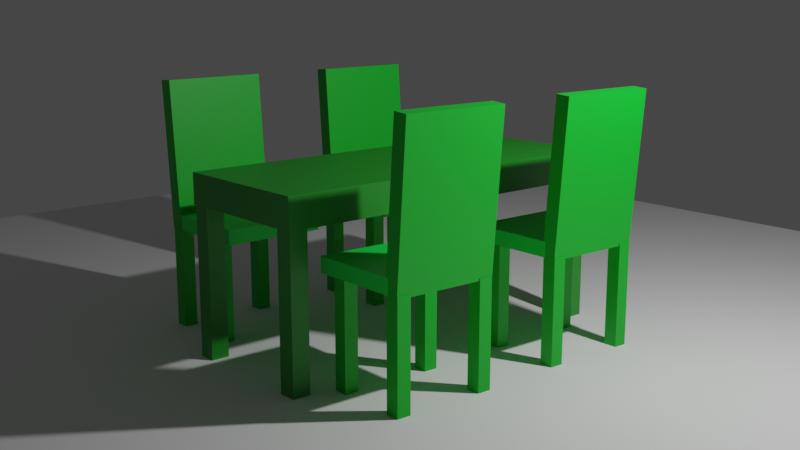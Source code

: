 # Source: Table.blend  (saved by Blender 2.80.75; exported with 4.5.12 LTS)
import bpy
from mathutils import Matrix  # noqa: F401  (used for matrix-valued properties, if any)

bpy.ops.wm.read_factory_settings(use_empty=True)
scene = bpy.context.scene
scene.name = 'Scene'

# ---- collections
col_collection = bpy.data.collections.new('Collection'); scene.collection.children.link(col_collection)
col_chair1 = bpy.data.collections.new('Chair1'); scene.collection.children.link(col_chair1)
col_chair2 = bpy.data.collections.new('Chair2'); scene.collection.children.link(col_chair2)
col_chair3 = bpy.data.collections.new('Chair3'); scene.collection.children.link(col_chair3)
col_chair4 = bpy.data.collections.new('Chair4'); scene.collection.children.link(col_chair4)
col_table = bpy.data.collections.new('Table'); scene.collection.children.link(col_table)

# ---- materials (node trees are filled in below, after node groups)
mat_chairwood = bpy.data.materials.new('ChairWood')
mat_chairsit = bpy.data.materials.new('ChairSit')
mat_wood = bpy.data.materials.new('Wood')

# ---- material node trees
mat_chairwood.use_nodes = True; mat_chairwood.node_tree.nodes.clear()
_N = mat_chairwood.node_tree.nodes; _L = mat_chairwood.node_tree.links
n0 = _N.new('ShaderNodeOutputMaterial'); n0.name = 'Material Output'; n0.location = (300, 300)
n1 = _N.new('ShaderNodeBsdfPrincipled'); n1.name = 'Principled BSDF'; n1.location = (10, 300)
n1.distribution = 'GGX'
n1.subsurface_method = 'BURLEY'
n1.inputs[0].default_value = (0.0, 0.4575, 0.01778, 1.0)
n1.inputs[3].default_value = 1.45
n1.inputs[27].default_value = (0.0, 0.0, 0.0, 1.0)
n1.inputs[28].default_value = 1.0
_L.new(n1.outputs[0], n0.inputs[0])
n0.is_active_output = True
mat_chairsit.use_nodes = True; mat_chairsit.node_tree.nodes.clear()
_N = mat_chairsit.node_tree.nodes; _L = mat_chairsit.node_tree.links
n0 = _N.new('ShaderNodeOutputMaterial'); n0.name = 'Material Output'; n0.location = (300, 300)
n1 = _N.new('ShaderNodeBsdfPrincipled'); n1.name = 'Principled BSDF'; n1.location = (10, 300)
n1.distribution = 'GGX'
n1.subsurface_method = 'BURLEY'
n1.inputs[0].default_value = (0.006826, 0.8, 0.07771, 1.0)
n1.inputs[3].default_value = 1.45
n1.inputs[27].default_value = (0.0, 0.0, 0.0, 1.0)
n1.inputs[28].default_value = 1.0
_L.new(n1.outputs[0], n0.inputs[0])
n0.is_active_output = True
mat_wood.use_nodes = True; mat_wood.node_tree.nodes.clear()
_N = mat_wood.node_tree.nodes; _L = mat_wood.node_tree.links
n0 = _N.new('ShaderNodeOutputMaterial'); n0.name = 'Material Output'; n0.location = (300, 300)
n1 = _N.new('ShaderNodeBsdfPrincipled'); n1.name = 'Principled BSDF'; n1.location = (10, 300)
n1.distribution = 'GGX'
n1.subsurface_method = 'BURLEY'
n1.inputs[0].default_value = (0.0, 0.2529, 0.002632, 1.0)
n1.inputs[3].default_value = 1.45
n1.inputs[13].default_value = 1.0
n1.inputs[27].default_value = (0.0, 0.0, 0.0, 1.0)
n1.inputs[28].default_value = 1.0
_L.new(n1.outputs[0], n0.inputs[0])
n0.is_active_output = True

# ---- world
world_world = bpy.data.worlds.new('World'); scene.world = world_world
world_world.use_nodes = True; world_world.node_tree.nodes.clear()
_N = world_world.node_tree.nodes; _L = world_world.node_tree.links
n0 = _N.new('ShaderNodeOutputWorld'); n0.name = 'World Output'; n0.location = (300, 300)
n1 = _N.new('ShaderNodeBackground'); n1.name = 'Background'; n1.location = (10, 300)
n1.inputs[0].default_value = (0.05088, 0.05088, 0.05088, 1.0)
_L.new(n1.outputs[0], n0.inputs[0])
n0.is_active_output = True
world_world.color = (0.05088, 0.05088, 0.05088)
world_world.use_sun_shadow = False
world_world.sun_shadow_jitter_overblur = 0.0

# ---- cameras
cam_camera = bpy.data.cameras.new('Camera')
cam_camera.clip_end = 100.0
cam_camera.ortho_scale = 7.314

# ---- lights
light_light = bpy.data.lights.new('Light', 'POINT')
light_light.transmission_factor = 0.0
light_light.energy = 1000.0
light_light.shadow_soft_size = 0.1
light_light.shadow_maximum_resolution = 0.006
light_light.use_absolute_resolution = True

# ---- meshes
me_plane = bpy.data.meshes.new('Plane')
me_plane.from_pydata([(-1.0, -1.0, 0.0), (1.0, -1.0, 0.0), (-1.0, 1.0, 0.0), (1.0, 1.0, 0.0)], [], [(0, 1, 3, 2)])
_uv = me_plane.uv_layers.new(name='UVMap')
_uv.uv.foreach_set('vector', [0.0, 0.0, 1.0, 0.0, 1.0, 1.0, 0.0, 1.0])
me_plane.use_remesh_preserve_volume = False
me_plane.use_remesh_preserve_attributes = False
me_plane.use_mirror_vertex_groups = False
me_plane.update()
me_cube = bpy.data.meshes.new('Cube')
me_cube.from_pydata([(1.0, 1.0, 1.0), (1.0, 1.0, -1.0), (1.0, -1.0, 1.0), (1.0, -1.0, -1.0), (-1.0, 1.0, 1.0), (-1.0, 1.0, -1.0), (-1.0, -1.0, 1.0), (-1.0, -1.0, -1.0)], [], [(0, 4, 6, 2), (3, 2, 6, 7), (7, 6, 4, 5), (5, 1, 3, 7), (1, 0, 2, 3), (5, 4, 0, 1)])
_uv = me_cube.uv_layers.new(name='UVMap')
_uv.uv.foreach_set('vector', [0.375, 0.0, 0.625, 0.0, 0.625, 0.25, 0.375, 0.25, 0.375, 0.25, 0.625, 0.25, 0.625, 0.5, 0.375, 0.5, 0.375, 0.5, 0.625, 0.5, 0.625, 0.75, 0.375, 0.75, 0.375, 0.75, 0.625, 0.75, 0.625, 1.0, 0.375, 1.0, 0.125, 0.5, 0.375, 0.5, 0.375, 0.75, 0.125, 0.75, 0.625, 0.5, 0.875, 0.5, 0.875, 0.75, 0.625, 0.75])
me_cube.materials.append(mat_chairwood)
me_cube.use_remesh_preserve_volume = False
me_cube.use_remesh_preserve_attributes = False
me_cube.use_mirror_vertex_groups = False
me_cube.update()
me_cube_001 = bpy.data.meshes.new('Cube.001')
me_cube_001.from_pydata([(1.0, 1.0, 1.0), (1.0, 1.0, -1.0), (1.0, -1.0, 1.0), (1.0, -1.0, -1.0), (-1.0, 1.0, 1.0), (-1.0, 1.0, -1.0), (-1.0, -1.0, 1.0), (-1.0, -1.0, -1.0)], [], [(0, 4, 6, 2), (3, 2, 6, 7), (7, 6, 4, 5), (5, 1, 3, 7), (1, 0, 2, 3), (5, 4, 0, 1)])
_uv = me_cube_001.uv_layers.new(name='UVMap')
_uv.uv.foreach_set('vector', [0.375, 0.0, 0.625, 0.0, 0.625, 0.25, 0.375, 0.25, 0.375, 0.25, 0.625, 0.25, 0.625, 0.5, 0.375, 0.5, 0.375, 0.5, 0.625, 0.5, 0.625, 0.75, 0.375, 0.75, 0.375, 0.75, 0.625, 0.75, 0.625, 1.0, 0.375, 1.0, 0.125, 0.5, 0.375, 0.5, 0.375, 0.75, 0.125, 0.75, 0.625, 0.5, 0.875, 0.5, 0.875, 0.75, 0.625, 0.75])
me_cube_001.materials.append(mat_chairsit)
me_cube_001.use_remesh_preserve_volume = False
me_cube_001.use_remesh_preserve_attributes = False
me_cube_001.use_mirror_vertex_groups = False
me_cube_001.update()
me_cube_002 = bpy.data.meshes.new('Cube.002')
me_cube_002.from_pydata([(-1.0, -1.0, -1.0), (-1.0, -1.0, 1.0), (-1.0, 1.0, -1.0), (-1.0, 1.0, 1.0), (1.0, -1.0, -1.0), (1.0, -1.0, 1.0), (1.0, 1.0, -1.0), (1.0, 1.0, 1.0)], [], [(0, 1, 3, 2), (2, 3, 7, 6), (6, 7, 5, 4), (4, 5, 1, 0), (2, 6, 4, 0), (7, 3, 1, 5)])
_uv = me_cube_002.uv_layers.new(name='UVMap')
_uv.uv.foreach_set('vector', [0.375, 0.0, 0.625, 0.0, 0.625, 0.25, 0.375, 0.25, 0.375, 0.25, 0.625, 0.25, 0.625, 0.5, 0.375, 0.5, 0.375, 0.5, 0.625, 0.5, 0.625, 0.75, 0.375, 0.75, 0.375, 0.75, 0.625, 0.75, 0.625, 1.0, 0.375, 1.0, 0.125, 0.5, 0.375, 0.5, 0.375, 0.75, 0.125, 0.75, 0.625, 0.5, 0.875, 0.5, 0.875, 0.75, 0.625, 0.75])
me_cube_002.materials.append(mat_chairwood)
me_cube_002.use_remesh_preserve_volume = False
me_cube_002.use_remesh_preserve_attributes = False
me_cube_002.use_mirror_vertex_groups = False
me_cube_002.update()
me_cube_003 = bpy.data.meshes.new('Cube.003')
me_cube_003.from_pydata([(-1.0, -1.0, -1.0), (-1.0, -1.0, 1.0), (-1.0, 1.0, -1.0), (-1.0, 1.0, 1.0), (1.0, -1.0, -1.0), (1.0, -1.0, 1.0), (1.0, 1.0, -1.0), (1.0, 1.0, 1.0)], [], [(0, 1, 3, 2), (2, 3, 7, 6), (6, 7, 5, 4), (4, 5, 1, 0), (2, 6, 4, 0), (7, 3, 1, 5)])
_uv = me_cube_003.uv_layers.new(name='UVMap')
_uv.uv.foreach_set('vector', [0.375, 0.0, 0.625, 0.0, 0.625, 0.25, 0.375, 0.25, 0.375, 0.25, 0.625, 0.25, 0.625, 0.5, 0.375, 0.5, 0.375, 0.5, 0.625, 0.5, 0.625, 0.75, 0.375, 0.75, 0.375, 0.75, 0.625, 0.75, 0.625, 1.0, 0.375, 1.0, 0.125, 0.5, 0.375, 0.5, 0.375, 0.75, 0.125, 0.75, 0.625, 0.5, 0.875, 0.5, 0.875, 0.75, 0.625, 0.75])
me_cube_003.materials.append(mat_chairwood)
me_cube_003.use_remesh_preserve_volume = False
me_cube_003.use_remesh_preserve_attributes = False
me_cube_003.use_mirror_vertex_groups = False
me_cube_003.update()
me_cube_004 = bpy.data.meshes.new('Cube.004')
me_cube_004.from_pydata([(-1.0, -1.0, -1.0), (-1.0, -1.0, 1.0), (-1.0, 1.0, -1.0), (-1.0, 1.0, 1.0), (1.0, -1.0, -1.0), (1.0, -1.0, 1.0), (1.0, 1.0, -1.0), (1.0, 1.0, 1.0)], [], [(0, 1, 3, 2), (2, 3, 7, 6), (6, 7, 5, 4), (4, 5, 1, 0), (2, 6, 4, 0), (7, 3, 1, 5)])
_uv = me_cube_004.uv_layers.new(name='UVMap')
_uv.uv.foreach_set('vector', [0.375, 0.0, 0.625, 0.0, 0.625, 0.25, 0.375, 0.25, 0.375, 0.25, 0.625, 0.25, 0.625, 0.5, 0.375, 0.5, 0.375, 0.5, 0.625, 0.5, 0.625, 0.75, 0.375, 0.75, 0.375, 0.75, 0.625, 0.75, 0.625, 1.0, 0.375, 1.0, 0.125, 0.5, 0.375, 0.5, 0.375, 0.75, 0.125, 0.75, 0.625, 0.5, 0.875, 0.5, 0.875, 0.75, 0.625, 0.75])
me_cube_004.materials.append(mat_chairwood)
me_cube_004.use_remesh_preserve_volume = False
me_cube_004.use_remesh_preserve_attributes = False
me_cube_004.use_mirror_vertex_groups = False
me_cube_004.update()
me_cube_005 = bpy.data.meshes.new('Cube.005')
me_cube_005.from_pydata([(-1.0, -1.0, -1.0), (-1.0, -1.0, 1.0), (-1.0, 1.0, -1.0), (-1.0, 1.0, 1.0), (1.0, -1.0, -1.0), (1.0, -1.0, 1.0), (1.0, 1.0, -1.0), (1.0, 1.0, 1.0)], [], [(0, 1, 3, 2), (2, 3, 7, 6), (6, 7, 5, 4), (4, 5, 1, 0), (2, 6, 4, 0), (7, 3, 1, 5)])
_uv = me_cube_005.uv_layers.new(name='UVMap')
_uv.uv.foreach_set('vector', [0.375, 0.0, 0.625, 0.0, 0.625, 0.25, 0.375, 0.25, 0.375, 0.25, 0.625, 0.25, 0.625, 0.5, 0.375, 0.5, 0.375, 0.5, 0.625, 0.5, 0.625, 0.75, 0.375, 0.75, 0.375, 0.75, 0.625, 0.75, 0.625, 1.0, 0.375, 1.0, 0.125, 0.5, 0.375, 0.5, 0.375, 0.75, 0.125, 0.75, 0.625, 0.5, 0.875, 0.5, 0.875, 0.75, 0.625, 0.75])
me_cube_005.materials.append(mat_chairwood)
me_cube_005.use_remesh_preserve_volume = False
me_cube_005.use_remesh_preserve_attributes = False
me_cube_005.use_mirror_vertex_groups = False
me_cube_005.update()
me_cube_011 = bpy.data.meshes.new('Cube.011')
me_cube_011.from_pydata([(1.0, 1.0, 1.0), (1.0, 1.0, -1.0), (1.0, -1.0, 1.0), (1.0, -1.0, -1.0), (-1.0, 1.0, 1.0), (-1.0, 1.0, -1.0), (-1.0, -1.0, 1.0), (-1.0, -1.0, -1.0)], [], [(0, 4, 6, 2), (3, 2, 6, 7), (7, 6, 4, 5), (5, 1, 3, 7), (1, 0, 2, 3), (5, 4, 0, 1)])
_uv = me_cube_011.uv_layers.new(name='UVMap')
_uv.uv.foreach_set('vector', [0.375, 0.0, 0.625, 0.0, 0.625, 0.25, 0.375, 0.25, 0.375, 0.25, 0.625, 0.25, 0.625, 0.5, 0.375, 0.5, 0.375, 0.5, 0.625, 0.5, 0.625, 0.75, 0.375, 0.75, 0.375, 0.75, 0.625, 0.75, 0.625, 1.0, 0.375, 1.0, 0.125, 0.5, 0.375, 0.5, 0.375, 0.75, 0.125, 0.75, 0.625, 0.5, 0.875, 0.5, 0.875, 0.75, 0.625, 0.75])
me_cube_011.materials.append(mat_chairwood)
me_cube_011.use_remesh_preserve_volume = False
me_cube_011.use_remesh_preserve_attributes = False
me_cube_011.use_mirror_vertex_groups = False
me_cube_011.update()
me_cube_012 = bpy.data.meshes.new('Cube.012')
me_cube_012.from_pydata([(1.0, 1.0, 1.0), (1.0, 1.0, -1.0), (1.0, -1.0, 1.0), (1.0, -1.0, -1.0), (-1.0, 1.0, 1.0), (-1.0, 1.0, -1.0), (-1.0, -1.0, 1.0), (-1.0, -1.0, -1.0)], [], [(0, 4, 6, 2), (3, 2, 6, 7), (7, 6, 4, 5), (5, 1, 3, 7), (1, 0, 2, 3), (5, 4, 0, 1)])
_uv = me_cube_012.uv_layers.new(name='UVMap')
_uv.uv.foreach_set('vector', [0.375, 0.0, 0.625, 0.0, 0.625, 0.25, 0.375, 0.25, 0.375, 0.25, 0.625, 0.25, 0.625, 0.5, 0.375, 0.5, 0.375, 0.5, 0.625, 0.5, 0.625, 0.75, 0.375, 0.75, 0.375, 0.75, 0.625, 0.75, 0.625, 1.0, 0.375, 1.0, 0.125, 0.5, 0.375, 0.5, 0.375, 0.75, 0.125, 0.75, 0.625, 0.5, 0.875, 0.5, 0.875, 0.75, 0.625, 0.75])
me_cube_012.materials.append(mat_chairsit)
me_cube_012.use_remesh_preserve_volume = False
me_cube_012.use_remesh_preserve_attributes = False
me_cube_012.use_mirror_vertex_groups = False
me_cube_012.update()
me_cube_013 = bpy.data.meshes.new('Cube.013')
me_cube_013.from_pydata([(-1.0, -1.0, -1.0), (-1.0, -1.0, 1.0), (-1.0, 1.0, -1.0), (-1.0, 1.0, 1.0), (1.0, -1.0, -1.0), (1.0, -1.0, 1.0), (1.0, 1.0, -1.0), (1.0, 1.0, 1.0)], [], [(0, 1, 3, 2), (2, 3, 7, 6), (6, 7, 5, 4), (4, 5, 1, 0), (2, 6, 4, 0), (7, 3, 1, 5)])
_uv = me_cube_013.uv_layers.new(name='UVMap')
_uv.uv.foreach_set('vector', [0.375, 0.0, 0.625, 0.0, 0.625, 0.25, 0.375, 0.25, 0.375, 0.25, 0.625, 0.25, 0.625, 0.5, 0.375, 0.5, 0.375, 0.5, 0.625, 0.5, 0.625, 0.75, 0.375, 0.75, 0.375, 0.75, 0.625, 0.75, 0.625, 1.0, 0.375, 1.0, 0.125, 0.5, 0.375, 0.5, 0.375, 0.75, 0.125, 0.75, 0.625, 0.5, 0.875, 0.5, 0.875, 0.75, 0.625, 0.75])
me_cube_013.materials.append(mat_chairwood)
me_cube_013.use_remesh_preserve_volume = False
me_cube_013.use_remesh_preserve_attributes = False
me_cube_013.use_mirror_vertex_groups = False
me_cube_013.update()
me_cube_014 = bpy.data.meshes.new('Cube.014')
me_cube_014.from_pydata([(-1.0, -1.0, -1.0), (-1.0, -1.0, 1.0), (-1.0, 1.0, -1.0), (-1.0, 1.0, 1.0), (1.0, -1.0, -1.0), (1.0, -1.0, 1.0), (1.0, 1.0, -1.0), (1.0, 1.0, 1.0)], [], [(0, 1, 3, 2), (2, 3, 7, 6), (6, 7, 5, 4), (4, 5, 1, 0), (2, 6, 4, 0), (7, 3, 1, 5)])
_uv = me_cube_014.uv_layers.new(name='UVMap')
_uv.uv.foreach_set('vector', [0.375, 0.0, 0.625, 0.0, 0.625, 0.25, 0.375, 0.25, 0.375, 0.25, 0.625, 0.25, 0.625, 0.5, 0.375, 0.5, 0.375, 0.5, 0.625, 0.5, 0.625, 0.75, 0.375, 0.75, 0.375, 0.75, 0.625, 0.75, 0.625, 1.0, 0.375, 1.0, 0.125, 0.5, 0.375, 0.5, 0.375, 0.75, 0.125, 0.75, 0.625, 0.5, 0.875, 0.5, 0.875, 0.75, 0.625, 0.75])
me_cube_014.materials.append(mat_chairwood)
me_cube_014.use_remesh_preserve_volume = False
me_cube_014.use_remesh_preserve_attributes = False
me_cube_014.use_mirror_vertex_groups = False
me_cube_014.update()
me_cube_015 = bpy.data.meshes.new('Cube.015')
me_cube_015.from_pydata([(-1.0, -1.0, -1.0), (-1.0, -1.0, 1.0), (-1.0, 1.0, -1.0), (-1.0, 1.0, 1.0), (1.0, -1.0, -1.0), (1.0, -1.0, 1.0), (1.0, 1.0, -1.0), (1.0, 1.0, 1.0)], [], [(0, 1, 3, 2), (2, 3, 7, 6), (6, 7, 5, 4), (4, 5, 1, 0), (2, 6, 4, 0), (7, 3, 1, 5)])
_uv = me_cube_015.uv_layers.new(name='UVMap')
_uv.uv.foreach_set('vector', [0.375, 0.0, 0.625, 0.0, 0.625, 0.25, 0.375, 0.25, 0.375, 0.25, 0.625, 0.25, 0.625, 0.5, 0.375, 0.5, 0.375, 0.5, 0.625, 0.5, 0.625, 0.75, 0.375, 0.75, 0.375, 0.75, 0.625, 0.75, 0.625, 1.0, 0.375, 1.0, 0.125, 0.5, 0.375, 0.5, 0.375, 0.75, 0.125, 0.75, 0.625, 0.5, 0.875, 0.5, 0.875, 0.75, 0.625, 0.75])
me_cube_015.materials.append(mat_chairwood)
me_cube_015.use_remesh_preserve_volume = False
me_cube_015.use_remesh_preserve_attributes = False
me_cube_015.use_mirror_vertex_groups = False
me_cube_015.update()
me_cube_016 = bpy.data.meshes.new('Cube.016')
me_cube_016.from_pydata([(-1.0, -1.0, -1.0), (-1.0, -1.0, 1.0), (-1.0, 1.0, -1.0), (-1.0, 1.0, 1.0), (1.0, -1.0, -1.0), (1.0, -1.0, 1.0), (1.0, 1.0, -1.0), (1.0, 1.0, 1.0)], [], [(0, 1, 3, 2), (2, 3, 7, 6), (6, 7, 5, 4), (4, 5, 1, 0), (2, 6, 4, 0), (7, 3, 1, 5)])
_uv = me_cube_016.uv_layers.new(name='UVMap')
_uv.uv.foreach_set('vector', [0.375, 0.0, 0.625, 0.0, 0.625, 0.25, 0.375, 0.25, 0.375, 0.25, 0.625, 0.25, 0.625, 0.5, 0.375, 0.5, 0.375, 0.5, 0.625, 0.5, 0.625, 0.75, 0.375, 0.75, 0.375, 0.75, 0.625, 0.75, 0.625, 1.0, 0.375, 1.0, 0.125, 0.5, 0.375, 0.5, 0.375, 0.75, 0.125, 0.75, 0.625, 0.5, 0.875, 0.5, 0.875, 0.75, 0.625, 0.75])
me_cube_016.materials.append(mat_chairwood)
me_cube_016.use_remesh_preserve_volume = False
me_cube_016.use_remesh_preserve_attributes = False
me_cube_016.use_mirror_vertex_groups = False
me_cube_016.update()
me_cube_023 = bpy.data.meshes.new('Cube.023')
me_cube_023.from_pydata([(1.0, 1.0, 1.0), (1.0, 1.0, -1.0), (1.0, -1.0, 1.0), (1.0, -1.0, -1.0), (-1.0, 1.0, 1.0), (-1.0, 1.0, -1.0), (-1.0, -1.0, 1.0), (-1.0, -1.0, -1.0)], [], [(0, 4, 6, 2), (3, 2, 6, 7), (7, 6, 4, 5), (5, 1, 3, 7), (1, 0, 2, 3), (5, 4, 0, 1)])
_uv = me_cube_023.uv_layers.new(name='UVMap')
_uv.uv.foreach_set('vector', [0.375, 0.0, 0.625, 0.0, 0.625, 0.25, 0.375, 0.25, 0.375, 0.25, 0.625, 0.25, 0.625, 0.5, 0.375, 0.5, 0.375, 0.5, 0.625, 0.5, 0.625, 0.75, 0.375, 0.75, 0.375, 0.75, 0.625, 0.75, 0.625, 1.0, 0.375, 1.0, 0.125, 0.5, 0.375, 0.5, 0.375, 0.75, 0.125, 0.75, 0.625, 0.5, 0.875, 0.5, 0.875, 0.75, 0.625, 0.75])
me_cube_023.materials.append(mat_chairwood)
me_cube_023.use_remesh_preserve_volume = False
me_cube_023.use_remesh_preserve_attributes = False
me_cube_023.use_mirror_vertex_groups = False
me_cube_023.update()
me_cube_024 = bpy.data.meshes.new('Cube.024')
me_cube_024.from_pydata([(1.0, 1.0, 1.0), (1.0, 1.0, -1.0), (1.0, -1.0, 1.0), (1.0, -1.0, -1.0), (-1.0, 1.0, 1.0), (-1.0, 1.0, -1.0), (-1.0, -1.0, 1.0), (-1.0, -1.0, -1.0)], [], [(0, 4, 6, 2), (3, 2, 6, 7), (7, 6, 4, 5), (5, 1, 3, 7), (1, 0, 2, 3), (5, 4, 0, 1)])
_uv = me_cube_024.uv_layers.new(name='UVMap')
_uv.uv.foreach_set('vector', [0.375, 0.0, 0.625, 0.0, 0.625, 0.25, 0.375, 0.25, 0.375, 0.25, 0.625, 0.25, 0.625, 0.5, 0.375, 0.5, 0.375, 0.5, 0.625, 0.5, 0.625, 0.75, 0.375, 0.75, 0.375, 0.75, 0.625, 0.75, 0.625, 1.0, 0.375, 1.0, 0.125, 0.5, 0.375, 0.5, 0.375, 0.75, 0.125, 0.75, 0.625, 0.5, 0.875, 0.5, 0.875, 0.75, 0.625, 0.75])
me_cube_024.materials.append(mat_chairsit)
me_cube_024.use_remesh_preserve_volume = False
me_cube_024.use_remesh_preserve_attributes = False
me_cube_024.use_mirror_vertex_groups = False
me_cube_024.update()
me_cube_025 = bpy.data.meshes.new('Cube.025')
me_cube_025.from_pydata([(-1.0, -1.0, -1.0), (-1.0, -1.0, 1.0), (-1.0, 1.0, -1.0), (-1.0, 1.0, 1.0), (1.0, -1.0, -1.0), (1.0, -1.0, 1.0), (1.0, 1.0, -1.0), (1.0, 1.0, 1.0)], [], [(0, 1, 3, 2), (2, 3, 7, 6), (6, 7, 5, 4), (4, 5, 1, 0), (2, 6, 4, 0), (7, 3, 1, 5)])
_uv = me_cube_025.uv_layers.new(name='UVMap')
_uv.uv.foreach_set('vector', [0.375, 0.0, 0.625, 0.0, 0.625, 0.25, 0.375, 0.25, 0.375, 0.25, 0.625, 0.25, 0.625, 0.5, 0.375, 0.5, 0.375, 0.5, 0.625, 0.5, 0.625, 0.75, 0.375, 0.75, 0.375, 0.75, 0.625, 0.75, 0.625, 1.0, 0.375, 1.0, 0.125, 0.5, 0.375, 0.5, 0.375, 0.75, 0.125, 0.75, 0.625, 0.5, 0.875, 0.5, 0.875, 0.75, 0.625, 0.75])
me_cube_025.materials.append(mat_chairwood)
me_cube_025.use_remesh_preserve_volume = False
me_cube_025.use_remesh_preserve_attributes = False
me_cube_025.use_mirror_vertex_groups = False
me_cube_025.update()
me_cube_026 = bpy.data.meshes.new('Cube.026')
me_cube_026.from_pydata([(-1.0, -1.0, -1.0), (-1.0, -1.0, 1.0), (-1.0, 1.0, -1.0), (-1.0, 1.0, 1.0), (1.0, -1.0, -1.0), (1.0, -1.0, 1.0), (1.0, 1.0, -1.0), (1.0, 1.0, 1.0)], [], [(0, 1, 3, 2), (2, 3, 7, 6), (6, 7, 5, 4), (4, 5, 1, 0), (2, 6, 4, 0), (7, 3, 1, 5)])
_uv = me_cube_026.uv_layers.new(name='UVMap')
_uv.uv.foreach_set('vector', [0.375, 0.0, 0.625, 0.0, 0.625, 0.25, 0.375, 0.25, 0.375, 0.25, 0.625, 0.25, 0.625, 0.5, 0.375, 0.5, 0.375, 0.5, 0.625, 0.5, 0.625, 0.75, 0.375, 0.75, 0.375, 0.75, 0.625, 0.75, 0.625, 1.0, 0.375, 1.0, 0.125, 0.5, 0.375, 0.5, 0.375, 0.75, 0.125, 0.75, 0.625, 0.5, 0.875, 0.5, 0.875, 0.75, 0.625, 0.75])
me_cube_026.materials.append(mat_chairwood)
me_cube_026.use_remesh_preserve_volume = False
me_cube_026.use_remesh_preserve_attributes = False
me_cube_026.use_mirror_vertex_groups = False
me_cube_026.update()
me_cube_027 = bpy.data.meshes.new('Cube.027')
me_cube_027.from_pydata([(-1.0, -1.0, -1.0), (-1.0, -1.0, 1.0), (-1.0, 1.0, -1.0), (-1.0, 1.0, 1.0), (1.0, -1.0, -1.0), (1.0, -1.0, 1.0), (1.0, 1.0, -1.0), (1.0, 1.0, 1.0)], [], [(0, 1, 3, 2), (2, 3, 7, 6), (6, 7, 5, 4), (4, 5, 1, 0), (2, 6, 4, 0), (7, 3, 1, 5)])
_uv = me_cube_027.uv_layers.new(name='UVMap')
_uv.uv.foreach_set('vector', [0.375, 0.0, 0.625, 0.0, 0.625, 0.25, 0.375, 0.25, 0.375, 0.25, 0.625, 0.25, 0.625, 0.5, 0.375, 0.5, 0.375, 0.5, 0.625, 0.5, 0.625, 0.75, 0.375, 0.75, 0.375, 0.75, 0.625, 0.75, 0.625, 1.0, 0.375, 1.0, 0.125, 0.5, 0.375, 0.5, 0.375, 0.75, 0.125, 0.75, 0.625, 0.5, 0.875, 0.5, 0.875, 0.75, 0.625, 0.75])
me_cube_027.materials.append(mat_chairwood)
me_cube_027.use_remesh_preserve_volume = False
me_cube_027.use_remesh_preserve_attributes = False
me_cube_027.use_mirror_vertex_groups = False
me_cube_027.update()
me_cube_028 = bpy.data.meshes.new('Cube.028')
me_cube_028.from_pydata([(-1.0, -1.0, -1.0), (-1.0, -1.0, 1.0), (-1.0, 1.0, -1.0), (-1.0, 1.0, 1.0), (1.0, -1.0, -1.0), (1.0, -1.0, 1.0), (1.0, 1.0, -1.0), (1.0, 1.0, 1.0)], [], [(0, 1, 3, 2), (2, 3, 7, 6), (6, 7, 5, 4), (4, 5, 1, 0), (2, 6, 4, 0), (7, 3, 1, 5)])
_uv = me_cube_028.uv_layers.new(name='UVMap')
_uv.uv.foreach_set('vector', [0.375, 0.0, 0.625, 0.0, 0.625, 0.25, 0.375, 0.25, 0.375, 0.25, 0.625, 0.25, 0.625, 0.5, 0.375, 0.5, 0.375, 0.5, 0.625, 0.5, 0.625, 0.75, 0.375, 0.75, 0.375, 0.75, 0.625, 0.75, 0.625, 1.0, 0.375, 1.0, 0.125, 0.5, 0.375, 0.5, 0.375, 0.75, 0.125, 0.75, 0.625, 0.5, 0.875, 0.5, 0.875, 0.75, 0.625, 0.75])
me_cube_028.materials.append(mat_chairwood)
me_cube_028.use_remesh_preserve_volume = False
me_cube_028.use_remesh_preserve_attributes = False
me_cube_028.use_mirror_vertex_groups = False
me_cube_028.update()
me_cube_041 = bpy.data.meshes.new('Cube.041')
me_cube_041.from_pydata([(1.0, 1.0, 1.0), (1.0, 1.0, -1.0), (1.0, -1.0, 1.0), (1.0, -1.0, -1.0), (-1.0, 1.0, 1.0), (-1.0, 1.0, -1.0), (-1.0, -1.0, 1.0), (-1.0, -1.0, -1.0)], [], [(0, 4, 6, 2), (3, 2, 6, 7), (7, 6, 4, 5), (5, 1, 3, 7), (1, 0, 2, 3), (5, 4, 0, 1)])
_uv = me_cube_041.uv_layers.new(name='UVMap')
_uv.uv.foreach_set('vector', [0.375, 0.0, 0.625, 0.0, 0.625, 0.25, 0.375, 0.25, 0.375, 0.25, 0.625, 0.25, 0.625, 0.5, 0.375, 0.5, 0.375, 0.5, 0.625, 0.5, 0.625, 0.75, 0.375, 0.75, 0.375, 0.75, 0.625, 0.75, 0.625, 1.0, 0.375, 1.0, 0.125, 0.5, 0.375, 0.5, 0.375, 0.75, 0.125, 0.75, 0.625, 0.5, 0.875, 0.5, 0.875, 0.75, 0.625, 0.75])
me_cube_041.materials.append(mat_chairwood)
me_cube_041.use_remesh_preserve_volume = False
me_cube_041.use_remesh_preserve_attributes = False
me_cube_041.use_mirror_vertex_groups = False
me_cube_041.update()
me_cube_042 = bpy.data.meshes.new('Cube.042')
me_cube_042.from_pydata([(1.0, 1.0, 1.0), (1.0, 1.0, -1.0), (1.0, -1.0, 1.0), (1.0, -1.0, -1.0), (-1.0, 1.0, 1.0), (-1.0, 1.0, -1.0), (-1.0, -1.0, 1.0), (-1.0, -1.0, -1.0)], [], [(0, 4, 6, 2), (3, 2, 6, 7), (7, 6, 4, 5), (5, 1, 3, 7), (1, 0, 2, 3), (5, 4, 0, 1)])
_uv = me_cube_042.uv_layers.new(name='UVMap')
_uv.uv.foreach_set('vector', [0.375, 0.0, 0.625, 0.0, 0.625, 0.25, 0.375, 0.25, 0.375, 0.25, 0.625, 0.25, 0.625, 0.5, 0.375, 0.5, 0.375, 0.5, 0.625, 0.5, 0.625, 0.75, 0.375, 0.75, 0.375, 0.75, 0.625, 0.75, 0.625, 1.0, 0.375, 1.0, 0.125, 0.5, 0.375, 0.5, 0.375, 0.75, 0.125, 0.75, 0.625, 0.5, 0.875, 0.5, 0.875, 0.75, 0.625, 0.75])
me_cube_042.materials.append(mat_chairsit)
me_cube_042.use_remesh_preserve_volume = False
me_cube_042.use_remesh_preserve_attributes = False
me_cube_042.use_mirror_vertex_groups = False
me_cube_042.update()
me_cube_043 = bpy.data.meshes.new('Cube.043')
me_cube_043.from_pydata([(-1.0, -1.0, -1.0), (-1.0, -1.0, 1.0), (-1.0, 1.0, -1.0), (-1.0, 1.0, 1.0), (1.0, -1.0, -1.0), (1.0, -1.0, 1.0), (1.0, 1.0, -1.0), (1.0, 1.0, 1.0)], [], [(0, 1, 3, 2), (2, 3, 7, 6), (6, 7, 5, 4), (4, 5, 1, 0), (2, 6, 4, 0), (7, 3, 1, 5)])
_uv = me_cube_043.uv_layers.new(name='UVMap')
_uv.uv.foreach_set('vector', [0.375, 0.0, 0.625, 0.0, 0.625, 0.25, 0.375, 0.25, 0.375, 0.25, 0.625, 0.25, 0.625, 0.5, 0.375, 0.5, 0.375, 0.5, 0.625, 0.5, 0.625, 0.75, 0.375, 0.75, 0.375, 0.75, 0.625, 0.75, 0.625, 1.0, 0.375, 1.0, 0.125, 0.5, 0.375, 0.5, 0.375, 0.75, 0.125, 0.75, 0.625, 0.5, 0.875, 0.5, 0.875, 0.75, 0.625, 0.75])
me_cube_043.materials.append(mat_chairwood)
me_cube_043.use_remesh_preserve_volume = False
me_cube_043.use_remesh_preserve_attributes = False
me_cube_043.use_mirror_vertex_groups = False
me_cube_043.update()
me_cube_044 = bpy.data.meshes.new('Cube.044')
me_cube_044.from_pydata([(-1.0, -1.0, -1.0), (-1.0, -1.0, 1.0), (-1.0, 1.0, -1.0), (-1.0, 1.0, 1.0), (1.0, -1.0, -1.0), (1.0, -1.0, 1.0), (1.0, 1.0, -1.0), (1.0, 1.0, 1.0)], [], [(0, 1, 3, 2), (2, 3, 7, 6), (6, 7, 5, 4), (4, 5, 1, 0), (2, 6, 4, 0), (7, 3, 1, 5)])
_uv = me_cube_044.uv_layers.new(name='UVMap')
_uv.uv.foreach_set('vector', [0.375, 0.0, 0.625, 0.0, 0.625, 0.25, 0.375, 0.25, 0.375, 0.25, 0.625, 0.25, 0.625, 0.5, 0.375, 0.5, 0.375, 0.5, 0.625, 0.5, 0.625, 0.75, 0.375, 0.75, 0.375, 0.75, 0.625, 0.75, 0.625, 1.0, 0.375, 1.0, 0.125, 0.5, 0.375, 0.5, 0.375, 0.75, 0.125, 0.75, 0.625, 0.5, 0.875, 0.5, 0.875, 0.75, 0.625, 0.75])
me_cube_044.materials.append(mat_chairwood)
me_cube_044.use_remesh_preserve_volume = False
me_cube_044.use_remesh_preserve_attributes = False
me_cube_044.use_mirror_vertex_groups = False
me_cube_044.update()
me_cube_045 = bpy.data.meshes.new('Cube.045')
me_cube_045.from_pydata([(-1.0, -1.0, -1.0), (-1.0, -1.0, 1.0), (-1.0, 1.0, -1.0), (-1.0, 1.0, 1.0), (1.0, -1.0, -1.0), (1.0, -1.0, 1.0), (1.0, 1.0, -1.0), (1.0, 1.0, 1.0)], [], [(0, 1, 3, 2), (2, 3, 7, 6), (6, 7, 5, 4), (4, 5, 1, 0), (2, 6, 4, 0), (7, 3, 1, 5)])
_uv = me_cube_045.uv_layers.new(name='UVMap')
_uv.uv.foreach_set('vector', [0.375, 0.0, 0.625, 0.0, 0.625, 0.25, 0.375, 0.25, 0.375, 0.25, 0.625, 0.25, 0.625, 0.5, 0.375, 0.5, 0.375, 0.5, 0.625, 0.5, 0.625, 0.75, 0.375, 0.75, 0.375, 0.75, 0.625, 0.75, 0.625, 1.0, 0.375, 1.0, 0.125, 0.5, 0.375, 0.5, 0.375, 0.75, 0.125, 0.75, 0.625, 0.5, 0.875, 0.5, 0.875, 0.75, 0.625, 0.75])
me_cube_045.materials.append(mat_chairwood)
me_cube_045.use_remesh_preserve_volume = False
me_cube_045.use_remesh_preserve_attributes = False
me_cube_045.use_mirror_vertex_groups = False
me_cube_045.update()
me_cube_046 = bpy.data.meshes.new('Cube.046')
me_cube_046.from_pydata([(-1.0, -1.0, -1.0), (-1.0, -1.0, 1.0), (-1.0, 1.0, -1.0), (-1.0, 1.0, 1.0), (1.0, -1.0, -1.0), (1.0, -1.0, 1.0), (1.0, 1.0, -1.0), (1.0, 1.0, 1.0)], [], [(0, 1, 3, 2), (2, 3, 7, 6), (6, 7, 5, 4), (4, 5, 1, 0), (2, 6, 4, 0), (7, 3, 1, 5)])
_uv = me_cube_046.uv_layers.new(name='UVMap')
_uv.uv.foreach_set('vector', [0.375, 0.0, 0.625, 0.0, 0.625, 0.25, 0.375, 0.25, 0.375, 0.25, 0.625, 0.25, 0.625, 0.5, 0.375, 0.5, 0.375, 0.5, 0.625, 0.5, 0.625, 0.75, 0.375, 0.75, 0.375, 0.75, 0.625, 0.75, 0.625, 1.0, 0.375, 1.0, 0.125, 0.5, 0.375, 0.5, 0.375, 0.75, 0.125, 0.75, 0.625, 0.5, 0.875, 0.5, 0.875, 0.75, 0.625, 0.75])
me_cube_046.materials.append(mat_chairwood)
me_cube_046.use_remesh_preserve_volume = False
me_cube_046.use_remesh_preserve_attributes = False
me_cube_046.use_mirror_vertex_groups = False
me_cube_046.update()
me_cube_006 = bpy.data.meshes.new('Cube.006')
me_cube_006.from_pydata([(-1.0, -1.0, -1.0), (-1.0, -1.0, 1.0), (-1.0, 1.0, -1.0), (-1.0, 1.0, 1.0), (1.0, -1.0, -1.0), (1.0, -1.0, 1.0), (1.0, 1.0, -1.0), (1.0, 1.0, 1.0)], [], [(0, 1, 3, 2), (2, 3, 7, 6), (6, 7, 5, 4), (4, 5, 1, 0), (2, 6, 4, 0), (7, 3, 1, 5)])
_uv = me_cube_006.uv_layers.new(name='UVMap')
_uv.uv.foreach_set('vector', [0.375, 0.0, 0.625, 0.0, 0.625, 0.25, 0.375, 0.25, 0.375, 0.25, 0.625, 0.25, 0.625, 0.5, 0.375, 0.5, 0.375, 0.5, 0.625, 0.5, 0.625, 0.75, 0.375, 0.75, 0.375, 0.75, 0.625, 0.75, 0.625, 1.0, 0.375, 1.0, 0.125, 0.5, 0.375, 0.5, 0.375, 0.75, 0.125, 0.75, 0.625, 0.5, 0.875, 0.5, 0.875, 0.75, 0.625, 0.75])
me_cube_006.materials.append(mat_wood)
me_cube_006.use_remesh_preserve_volume = False
me_cube_006.use_remesh_preserve_attributes = False
me_cube_006.use_mirror_vertex_groups = False
me_cube_006.update()
me_cube_007 = bpy.data.meshes.new('Cube.007')
me_cube_007.from_pydata([(-1.0, -1.0, -1.0), (-1.0, -1.0, 1.0), (-1.0, 1.0, -1.0), (-1.0, 1.0, 1.0), (1.0, -1.0, -1.0), (1.0, -1.0, 1.0), (1.0, 1.0, -1.0), (1.0, 1.0, 1.0)], [], [(0, 1, 3, 2), (2, 3, 7, 6), (6, 7, 5, 4), (4, 5, 1, 0), (2, 6, 4, 0), (7, 3, 1, 5)])
_uv = me_cube_007.uv_layers.new(name='UVMap')
_uv.uv.foreach_set('vector', [0.375, 0.0, 0.625, 0.0, 0.625, 0.25, 0.375, 0.25, 0.375, 0.25, 0.625, 0.25, 0.625, 0.5, 0.375, 0.5, 0.375, 0.5, 0.625, 0.5, 0.625, 0.75, 0.375, 0.75, 0.375, 0.75, 0.625, 0.75, 0.625, 1.0, 0.375, 1.0, 0.125, 0.5, 0.375, 0.5, 0.375, 0.75, 0.125, 0.75, 0.625, 0.5, 0.875, 0.5, 0.875, 0.75, 0.625, 0.75])
me_cube_007.materials.append(mat_wood)
me_cube_007.use_remesh_preserve_volume = False
me_cube_007.use_remesh_preserve_attributes = False
me_cube_007.use_mirror_vertex_groups = False
me_cube_007.update()
me_cube_008 = bpy.data.meshes.new('Cube.008')
me_cube_008.from_pydata([(-1.0, -1.0, -1.0), (-1.0, -1.0, 1.0), (-1.0, 1.0, -1.0), (-1.0, 1.0, 1.0), (1.0, -1.0, -1.0), (1.0, -1.0, 1.0), (1.0, 1.0, -1.0), (1.0, 1.0, 1.0)], [], [(0, 1, 3, 2), (2, 3, 7, 6), (6, 7, 5, 4), (4, 5, 1, 0), (2, 6, 4, 0), (7, 3, 1, 5)])
_uv = me_cube_008.uv_layers.new(name='UVMap')
_uv.uv.foreach_set('vector', [0.375, 0.0, 0.625, 0.0, 0.625, 0.25, 0.375, 0.25, 0.375, 0.25, 0.625, 0.25, 0.625, 0.5, 0.375, 0.5, 0.375, 0.5, 0.625, 0.5, 0.625, 0.75, 0.375, 0.75, 0.375, 0.75, 0.625, 0.75, 0.625, 1.0, 0.375, 1.0, 0.125, 0.5, 0.375, 0.5, 0.375, 0.75, 0.125, 0.75, 0.625, 0.5, 0.875, 0.5, 0.875, 0.75, 0.625, 0.75])
me_cube_008.materials.append(mat_wood)
me_cube_008.use_remesh_preserve_volume = False
me_cube_008.use_remesh_preserve_attributes = False
me_cube_008.use_mirror_vertex_groups = False
me_cube_008.update()
me_cube_009 = bpy.data.meshes.new('Cube.009')
me_cube_009.from_pydata([(-1.0, -1.0, -1.0), (-1.0, -1.0, 1.0), (-1.0, 1.0, -1.0), (-1.0, 1.0, 1.0), (1.0, -1.0, -1.0), (1.0, -1.0, 1.0), (1.0, 1.0, -1.0), (1.0, 1.0, 1.0)], [], [(0, 1, 3, 2), (2, 3, 7, 6), (6, 7, 5, 4), (4, 5, 1, 0), (2, 6, 4, 0), (7, 3, 1, 5)])
_uv = me_cube_009.uv_layers.new(name='UVMap')
_uv.uv.foreach_set('vector', [0.375, 0.0, 0.625, 0.0, 0.625, 0.25, 0.375, 0.25, 0.375, 0.25, 0.625, 0.25, 0.625, 0.5, 0.375, 0.5, 0.375, 0.5, 0.625, 0.5, 0.625, 0.75, 0.375, 0.75, 0.375, 0.75, 0.625, 0.75, 0.625, 1.0, 0.375, 1.0, 0.125, 0.5, 0.375, 0.5, 0.375, 0.75, 0.125, 0.75, 0.625, 0.5, 0.875, 0.5, 0.875, 0.75, 0.625, 0.75])
me_cube_009.materials.append(mat_wood)
me_cube_009.use_remesh_preserve_volume = False
me_cube_009.use_remesh_preserve_attributes = False
me_cube_009.use_mirror_vertex_groups = False
me_cube_009.update()
me_cube_010 = bpy.data.meshes.new('Cube.010')
me_cube_010.from_pydata([(-1.0, -1.0, -1.0), (-1.0, -1.0, 1.0), (-1.0, 1.0, -1.0), (-1.0, 1.0, 1.0), (1.0, -1.0, -1.0), (1.0, -1.0, 1.0), (1.0, 1.0, -1.0), (1.0, 1.0, 1.0)], [], [(0, 1, 3, 2), (2, 3, 7, 6), (6, 7, 5, 4), (4, 5, 1, 0), (2, 6, 4, 0), (7, 3, 1, 5)])
_uv = me_cube_010.uv_layers.new(name='UVMap')
_uv.uv.foreach_set('vector', [0.375, 0.0, 0.625, 0.0, 0.625, 0.25, 0.375, 0.25, 0.375, 0.25, 0.625, 0.25, 0.625, 0.5, 0.375, 0.5, 0.375, 0.5, 0.625, 0.5, 0.625, 0.75, 0.375, 0.75, 0.375, 0.75, 0.625, 0.75, 0.625, 1.0, 0.375, 1.0, 0.125, 0.5, 0.375, 0.5, 0.375, 0.75, 0.125, 0.75, 0.625, 0.5, 0.875, 0.5, 0.875, 0.75, 0.625, 0.75])
me_cube_010.materials.append(mat_wood)
me_cube_010.use_remesh_preserve_volume = False
me_cube_010.use_remesh_preserve_attributes = False
me_cube_010.use_mirror_vertex_groups = False
me_cube_010.update()

# ---- objects
ob_light = bpy.data.objects.new('Light', light_light)
ob_camera = bpy.data.objects.new('Camera', cam_camera)
ob_plane = bpy.data.objects.new('Plane', me_plane)
ob_cube = bpy.data.objects.new('Cube', me_cube)
ob_cube_001 = bpy.data.objects.new('Cube.001', me_cube_001)
ob_cube_002 = bpy.data.objects.new('Cube.002', me_cube_002)
ob_cube_003 = bpy.data.objects.new('Cube.003', me_cube_003)
ob_cube_004 = bpy.data.objects.new('Cube.004', me_cube_004)
ob_cube_005 = bpy.data.objects.new('Cube.005', me_cube_005)
ob_cube_011 = bpy.data.objects.new('Cube.011', me_cube_011)
ob_cube_012 = bpy.data.objects.new('Cube.012', me_cube_012)
ob_cube_013 = bpy.data.objects.new('Cube.013', me_cube_013)
ob_cube_014 = bpy.data.objects.new('Cube.014', me_cube_014)
ob_cube_015 = bpy.data.objects.new('Cube.015', me_cube_015)
ob_cube_016 = bpy.data.objects.new('Cube.016', me_cube_016)
ob_cube_023 = bpy.data.objects.new('Cube.023', me_cube_023)
ob_cube_024 = bpy.data.objects.new('Cube.024', me_cube_024)
ob_cube_025 = bpy.data.objects.new('Cube.025', me_cube_025)
ob_cube_026 = bpy.data.objects.new('Cube.026', me_cube_026)
ob_cube_027 = bpy.data.objects.new('Cube.027', me_cube_027)
ob_cube_028 = bpy.data.objects.new('Cube.028', me_cube_028)
ob_cube_017 = bpy.data.objects.new('Cube.017', me_cube_041)
ob_cube_018 = bpy.data.objects.new('Cube.018', me_cube_042)
ob_cube_019 = bpy.data.objects.new('Cube.019', me_cube_043)
ob_cube_020 = bpy.data.objects.new('Cube.020', me_cube_044)
ob_cube_021 = bpy.data.objects.new('Cube.021', me_cube_045)
ob_cube_022 = bpy.data.objects.new('Cube.022', me_cube_046)
ob_cube_006 = bpy.data.objects.new('Cube.006', me_cube_006)
ob_cube_007 = bpy.data.objects.new('Cube.007', me_cube_007)
ob_cube_008 = bpy.data.objects.new('Cube.008', me_cube_008)
ob_cube_009 = bpy.data.objects.new('Cube.009', me_cube_009)
ob_cube_010 = bpy.data.objects.new('Cube.010', me_cube_010)

# ---- transforms, parenting, visibility, modifiers, constraints
ob_light.location = (4.896, 2.665, 5.79)
ob_light.rotation_euler = (0.6503, 0.05522, 1.866)
ob_light.lock_rotations_4d = False
ob_light.empty_display_type = 'ARROWS'
ob_light.color = (0.0, 0.0, 0.0, 0.0)
ob_light.lineart.crease_threshold = 0.0
ob_camera.location = (10.75, -8.328, 4.734)
ob_camera.rotation_euler = (1.347, -4.306e-07, 0.8569)
ob_camera.lock_rotations_4d = False
ob_camera.empty_display_type = 'ARROWS'
ob_camera.color = (0.0, 0.0, 0.0, 0.0)
ob_camera.display_type = 'WIRE'
ob_camera.lineart.crease_threshold = 0.0
ob_plane.location = (0.0, 0.0, 0.0)
ob_plane.scale = (-10.6, -10.6, -10.6)
ob_plane.lineart.crease_threshold = 0.0
ob_cube.location = (-2.312, -0.3376, 2.349)
ob_cube.rotation_euler = (3.908e-10, -0.07618, -1.026e-08)
ob_cube.scale = (0.1, 0.7, 1.0)
ob_cube.lock_rotations_4d = False
ob_cube.empty_display_type = 'ARROWS'
ob_cube.lineart.crease_threshold = 0.0
ob_cube_001.location = (-1.576, -0.3309, 1.462)
ob_cube_001.rotation_euler = (0.0, 1.571, 0.0)
ob_cube_001.scale = (0.1, 0.7, 0.61)
ob_cube_001.lock_rotations_4d = False
ob_cube_001.empty_display_type = 'ARROWS'
ob_cube_001.lineart.crease_threshold = 0.0
ob_cube_002.location = (-2.255, 0.2711, 0.6929)
ob_cube_002.scale = (0.0926, 0.0926, 0.6926)
ob_cube_002.lineart.crease_threshold = 0.0
ob_cube_003.location = (-2.255, -0.9321, 0.682)
ob_cube_003.scale = (0.0926, 0.0926, 0.6926)
ob_cube_003.lineart.crease_threshold = 0.0
ob_cube_004.location = (-1.314, 0.2711, 0.6929)
ob_cube_004.scale = (0.0926, 0.0926, 0.6926)
ob_cube_004.lineart.crease_threshold = 0.0
ob_cube_005.location = (-1.314, -0.9321, 0.682)
ob_cube_005.scale = (0.0926, 0.0926, 0.6926)
ob_cube_005.lineart.crease_threshold = 0.0
ob_cube_011.location = (-2.312, 2.233, 2.349)
ob_cube_011.rotation_euler = (3.908e-10, -0.07618, -1.026e-08)
ob_cube_011.scale = (0.1, 0.7, 1.0)
ob_cube_011.lock_rotations_4d = False
ob_cube_011.empty_display_type = 'ARROWS'
ob_cube_011.lineart.crease_threshold = 0.0
ob_cube_012.location = (-1.576, 2.24, 1.462)
ob_cube_012.rotation_euler = (0.0, 1.571, 0.0)
ob_cube_012.scale = (0.1, 0.7, 0.61)
ob_cube_012.lock_rotations_4d = False
ob_cube_012.empty_display_type = 'ARROWS'
ob_cube_012.lineart.crease_threshold = 0.0
ob_cube_013.location = (-2.255, 2.842, 0.6929)
ob_cube_013.scale = (0.0926, 0.0926, 0.6926)
ob_cube_013.lineart.crease_threshold = 0.0
ob_cube_014.location = (-2.255, 1.638, 0.682)
ob_cube_014.scale = (0.0926, 0.0926, 0.6926)
ob_cube_014.lineart.crease_threshold = 0.0
ob_cube_015.location = (-1.314, 2.842, 0.6929)
ob_cube_015.scale = (0.0926, 0.0926, 0.6926)
ob_cube_015.lineart.crease_threshold = 0.0
ob_cube_016.location = (-1.314, 1.638, 0.682)
ob_cube_016.scale = (0.0926, 0.0926, 0.6926)
ob_cube_016.lineart.crease_threshold = 0.0
ob_cube_023.location = (2.19, 2.233, 2.349)
ob_cube_023.rotation_euler = (3.908e-10, -0.07618, -3.165)
ob_cube_023.scale = (0.1, 0.7, 1.0)
ob_cube_023.lock_rotations_4d = False
ob_cube_023.empty_display_type = 'ARROWS'
ob_cube_023.lineart.crease_threshold = 0.0
ob_cube_024.location = (1.454, 2.244, 1.462)
ob_cube_024.rotation_euler = (3.165, 1.571, 0.0)
ob_cube_024.scale = (0.1, 0.7, 0.61)
ob_cube_024.lock_rotations_4d = False
ob_cube_024.empty_display_type = 'ARROWS'
ob_cube_024.lineart.crease_threshold = 0.0
ob_cube_025.location = (2.118, 1.626, 0.6929)
ob_cube_025.rotation_euler = (0.0, 0.0, -3.165)
ob_cube_025.scale = (0.0926, 0.0926, 0.6926)
ob_cube_025.lineart.crease_threshold = 0.0
ob_cube_026.location = (2.147, 2.829, 0.682)
ob_cube_026.rotation_euler = (0.0, 0.0, -3.165)
ob_cube_026.scale = (0.0926, 0.0926, 0.6926)
ob_cube_026.lineart.crease_threshold = 0.0
ob_cube_027.location = (1.178, 1.649, 0.6929)
ob_cube_027.rotation_euler = (0.0, 0.0, -3.165)
ob_cube_027.scale = (0.0926, 0.0926, 0.6926)
ob_cube_027.lineart.crease_threshold = 0.0
ob_cube_028.location = (1.207, 2.851, 0.682)
ob_cube_028.rotation_euler = (0.0, 0.0, -3.165)
ob_cube_028.scale = (0.0926, 0.0926, 0.6926)
ob_cube_028.lineart.crease_threshold = 0.0
ob_cube_017.location = (2.19, -0.2617, 2.349)
ob_cube_017.rotation_euler = (3.908e-10, -0.07618, -3.165)
ob_cube_017.scale = (0.1, 0.7, 1.0)
ob_cube_017.lock_rotations_4d = False
ob_cube_017.empty_display_type = 'ARROWS'
ob_cube_017.lineart.crease_threshold = 0.0
ob_cube_018.location = (1.454, -0.2508, 1.462)
ob_cube_018.rotation_euler = (3.165, 1.571, 0.0)
ob_cube_018.scale = (0.1, 0.7, 0.61)
ob_cube_018.lock_rotations_4d = False
ob_cube_018.empty_display_type = 'ARROWS'
ob_cube_018.lineart.crease_threshold = 0.0
ob_cube_019.location = (2.118, -0.8687, 0.6929)
ob_cube_019.rotation_euler = (0.0, 0.0, -3.165)
ob_cube_019.scale = (0.0926, 0.0926, 0.6926)
ob_cube_019.lineart.crease_threshold = 0.0
ob_cube_020.location = (2.147, 0.3341, 0.682)
ob_cube_020.rotation_euler = (0.0, 0.0, -3.165)
ob_cube_020.scale = (0.0926, 0.0926, 0.6926)
ob_cube_020.lineart.crease_threshold = 0.0
ob_cube_021.location = (1.178, -0.8464, 0.6929)
ob_cube_021.rotation_euler = (0.0, 0.0, -3.165)
ob_cube_021.scale = (0.0926, 0.0926, 0.6926)
ob_cube_021.lineart.crease_threshold = 0.0
ob_cube_022.location = (1.207, 0.3565, 0.682)
ob_cube_022.rotation_euler = (0.0, 0.0, -3.165)
ob_cube_022.scale = (0.0926, 0.0926, 0.6926)
ob_cube_022.lineart.crease_threshold = 0.0
ob_cube_006.location = (0.01654, 0.9977, 2.16)
ob_cube_006.scale = (1.0, 2.5, 0.2)
ob_cube_006.lineart.crease_threshold = 0.0
ob_cube_007.location = (0.8784, -1.361, 0.978)
ob_cube_007.scale = (-0.1204, -0.1204, 0.9796)
ob_cube_007.lineart.crease_threshold = 0.0
ob_cube_008.location = (-0.8498, -1.361, 0.978)
ob_cube_008.scale = (-0.1204, -0.1204, 0.9796)
ob_cube_008.lineart.crease_threshold = 0.0
ob_cube_009.location = (0.8784, 3.371, 0.978)
ob_cube_009.scale = (-0.1204, -0.1204, 0.9796)
ob_cube_009.lineart.crease_threshold = 0.0
ob_cube_010.location = (-0.8498, 3.371, 0.978)
ob_cube_010.scale = (-0.1204, -0.1204, 0.9796)
ob_cube_010.lineart.crease_threshold = 0.0

# ---- collection membership
col_collection.objects.link(ob_light)
col_collection.objects.link(ob_camera)
col_collection.objects.link(ob_plane)
col_chair1.objects.link(ob_cube)
col_chair1.objects.link(ob_cube_001)
col_chair1.objects.link(ob_cube_002)
col_chair1.objects.link(ob_cube_003)
col_chair1.objects.link(ob_cube_004)
col_chair1.objects.link(ob_cube_005)
col_chair2.objects.link(ob_cube_011)
col_chair2.objects.link(ob_cube_012)
col_chair2.objects.link(ob_cube_013)
col_chair2.objects.link(ob_cube_014)
col_chair2.objects.link(ob_cube_015)
col_chair2.objects.link(ob_cube_016)
col_chair3.objects.link(ob_cube_023)
col_chair3.objects.link(ob_cube_024)
col_chair3.objects.link(ob_cube_025)
col_chair3.objects.link(ob_cube_026)
col_chair3.objects.link(ob_cube_027)
col_chair3.objects.link(ob_cube_028)
col_chair4.objects.link(ob_cube_017)
col_chair4.objects.link(ob_cube_018)
col_chair4.objects.link(ob_cube_019)
col_chair4.objects.link(ob_cube_020)
col_chair4.objects.link(ob_cube_021)
col_chair4.objects.link(ob_cube_022)
col_table.objects.link(ob_cube_006)
col_table.objects.link(ob_cube_007)
col_table.objects.link(ob_cube_008)
col_table.objects.link(ob_cube_009)
col_table.objects.link(ob_cube_010)

# ---- scene / render settings (as saved in the file)
scene.camera = ob_camera
scene.frame_start = 1; scene.frame_end = 250; scene.frame_set(1)
scene.render.engine = 'CYCLES'
scene.cycles.use_denoising = False
scene.cycles.samples = 128
scene.cycles.sampling_pattern = 'TABULATED_SOBOL'
scene.cycles.use_adaptive_sampling = False
scene.cycles.use_light_tree = False
scene.view_settings.view_transform = 'Filmic'
bpy.context.view_layer.update()
